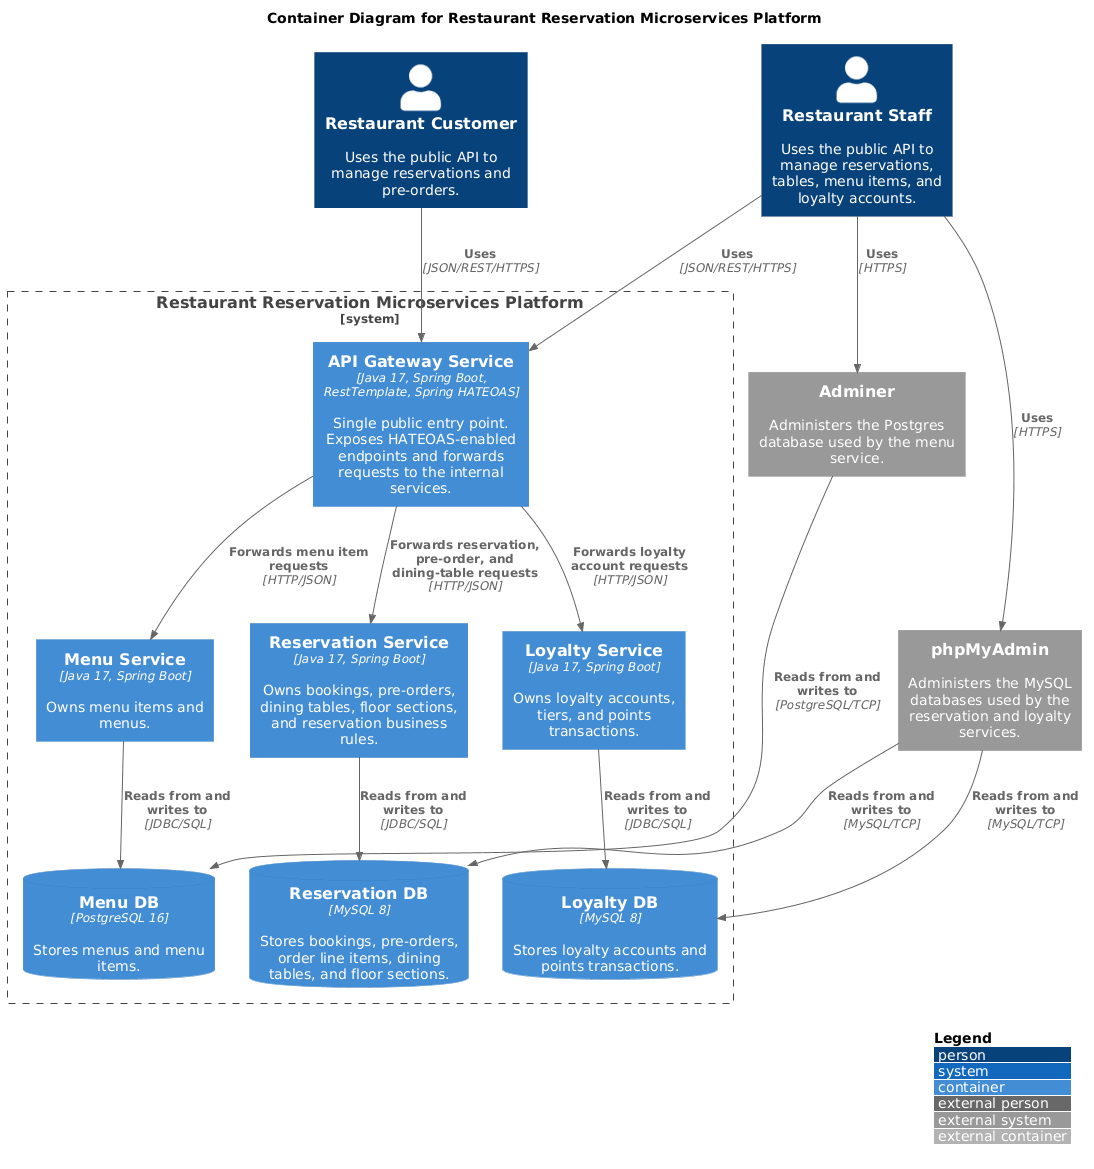

The diagram above was rendered by PlantUML. Its source (embedded in the PNG):
@startuml
!include https://raw.githubusercontent.com/plantuml-stdlib/C4-PlantUML/master/C4_Container.puml
' uncomment the following line and comment the first to use locally
' !include C4_Container.puml
LAYOUT_WITH_LEGEND()

title Container Diagram for Restaurant Reservation Microservices Platform

Person(customer, "Restaurant Customer", "Uses the public API to manage reservations and pre-orders.")
Person(staff, "Restaurant Staff", "Uses the public API to manage reservations, tables, menu items, and loyalty accounts.")

System_Ext(mysql_admin, "phpMyAdmin", "Administers the MySQL databases used by the reservation and loyalty services.")
System_Ext(adminer, "Adminer", "Administers the Postgres database used by the menu service.")

System_Boundary(c1, "Restaurant Reservation Microservices Platform") {
    Container(api_gateway, "API Gateway Service", "Java 17, Spring Boot, RestTemplate, Spring HATEOAS", "Single public entry point. Exposes HATEOAS-enabled endpoints and forwards requests to the internal services.")

    Container(reservation_service, "Reservation Service", "Java 17, Spring Boot", "Owns bookings, pre-orders, dining tables, floor sections, and reservation business rules.")
    ContainerDb(reservation_db, "Reservation DB", "MySQL 8", "Stores bookings, pre-orders, order line items, dining tables, and floor sections.")

    Container(menu_service, "Menu Service", "Java 17, Spring Boot", "Owns menu items and menus.")
    ContainerDb(menu_db, "Menu DB", "PostgreSQL 16", "Stores menus and menu items.")

    Container(loyalty_service, "Loyalty Service", "Java 17, Spring Boot", "Owns loyalty accounts, tiers, and points transactions.")
    ContainerDb(loyalty_db, "Loyalty DB", "MySQL 8", "Stores loyalty accounts and points transactions.")
}

Rel(customer, api_gateway, "Uses", "JSON/REST/HTTPS")
Rel(staff, api_gateway, "Uses", "JSON/REST/HTTPS")

Rel(api_gateway, reservation_service, "Forwards reservation, pre-order, and dining-table requests", "HTTP/JSON")
Rel(api_gateway, menu_service, "Forwards menu item requests", "HTTP/JSON")
Rel(api_gateway, loyalty_service, "Forwards loyalty account requests", "HTTP/JSON")

Rel_D(reservation_service, reservation_db, "Reads from and writes to", "JDBC/SQL")
Rel_D(menu_service, menu_db, "Reads from and writes to", "JDBC/SQL")
Rel_D(loyalty_service, loyalty_db, "Reads from and writes to", "JDBC/SQL")

Rel(staff, mysql_admin, "Uses", "HTTPS")
Rel(staff, adminer, "Uses", "HTTPS")
Rel(mysql_admin, reservation_db, "Reads from and writes to", "MySQL/TCP")
Rel(mysql_admin, loyalty_db, "Reads from and writes to", "MySQL/TCP")
Rel(adminer, menu_db, "Reads from and writes to", "PostgreSQL/TCP")
@enduml